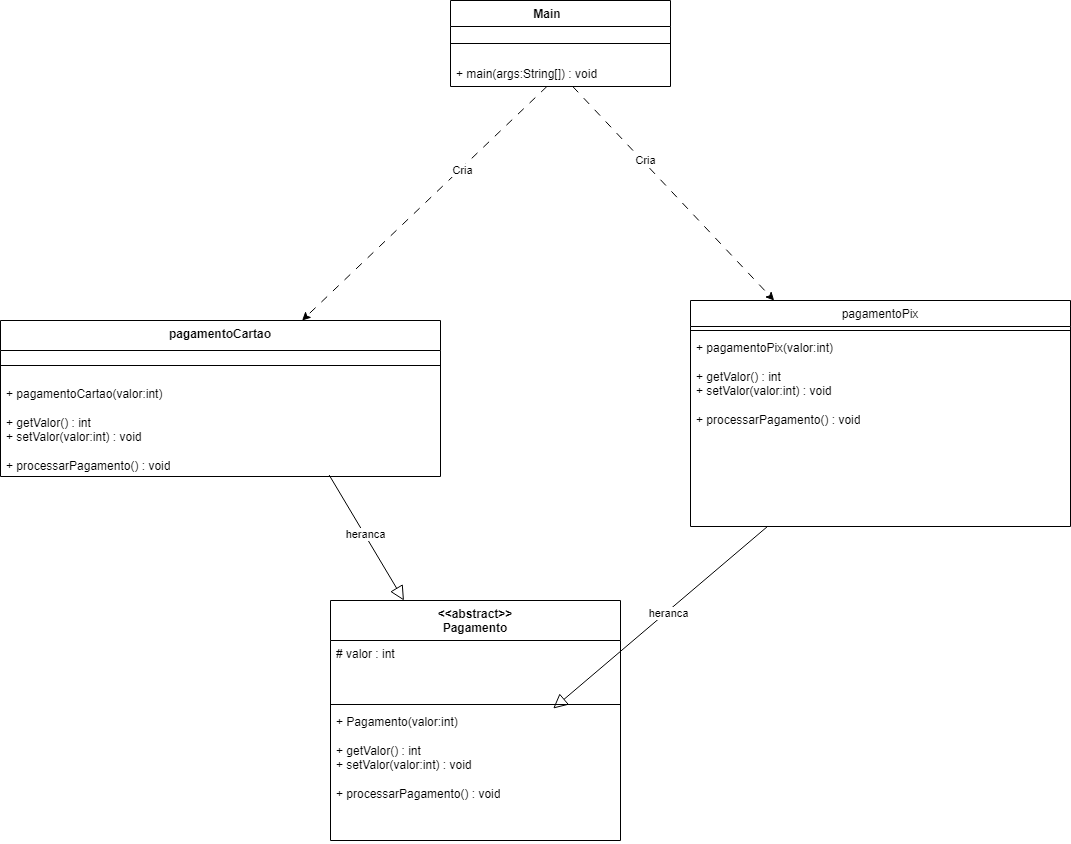

The diagram above was exported from draw.io. Its source (the exported page's mxGraphModel, read from the mxfile embedded in the PNG):
<mxGraphModel dx="3571" dy="1644" grid="1" gridSize="10" guides="1" tooltips="1" connect="1" arrows="1" fold="1" page="1" pageScale="1" pageWidth="827" pageHeight="1169" background="light-dark(#FFFFFF,#000000)" math="0" shadow="0">
  <root>
    <mxCell id="0" />
    <mxCell id="1" parent="0" />
    <mxCell id="i23moMQ-JQCkxNeAHcsY-2" parent="1" style="swimlane;fontStyle=1;align=center;verticalAlign=top;childLayout=stackLayout;horizontal=1;startSize=26;horizontalStack=0;resizeParent=1;resizeParentMax=0;resizeLast=0;collapsible=1;marginBottom=0;whiteSpace=wrap;html=1;" value="Main&lt;span style=&quot;white-space: pre;&quot;&gt;&#09;&lt;/span&gt;" vertex="1">
      <mxGeometry height="86" width="220" x="100" y="100" as="geometry">
        <mxRectangle height="30" width="90" x="230" y="170" as="alternateBounds" />
      </mxGeometry>
    </mxCell>
    <mxCell id="i23moMQ-JQCkxNeAHcsY-4" parent="i23moMQ-JQCkxNeAHcsY-2" style="line;strokeWidth=1;fillColor=none;align=left;verticalAlign=middle;spacingTop=-1;spacingLeft=3;spacingRight=3;rotatable=0;labelPosition=right;points=[];portConstraint=eastwest;strokeColor=inherit;" value="" vertex="1">
      <mxGeometry height="34" width="220" y="26" as="geometry" />
    </mxCell>
    <mxCell id="i23moMQ-JQCkxNeAHcsY-5" parent="i23moMQ-JQCkxNeAHcsY-2" style="text;strokeColor=none;fillColor=none;align=left;verticalAlign=top;spacingLeft=4;spacingRight=4;overflow=hidden;rotatable=0;points=[[0,0.5],[1,0.5]];portConstraint=eastwest;whiteSpace=wrap;html=1;" value="+ main(args:String[]) : void" vertex="1">
      <mxGeometry height="26" width="220" y="60" as="geometry" />
    </mxCell>
    <mxCell id="i23moMQ-JQCkxNeAHcsY-6" parent="1" style="swimlane;fontStyle=1;align=center;verticalAlign=top;childLayout=stackLayout;horizontal=1;startSize=30;horizontalStack=0;resizeParent=1;resizeParentMax=0;resizeLast=0;collapsible=1;marginBottom=0;whiteSpace=wrap;html=1;" value="pagamentoCartao" vertex="1">
      <mxGeometry height="156" width="440" x="-350" y="420" as="geometry" />
    </mxCell>
    <mxCell id="i23moMQ-JQCkxNeAHcsY-8" parent="i23moMQ-JQCkxNeAHcsY-6" style="line;strokeWidth=1;fillColor=none;align=left;verticalAlign=middle;spacingTop=-1;spacingLeft=3;spacingRight=3;rotatable=0;labelPosition=right;points=[];portConstraint=eastwest;strokeColor=inherit;" value="" vertex="1">
      <mxGeometry height="30" width="440" y="30" as="geometry" />
    </mxCell>
    <mxCell id="i23moMQ-JQCkxNeAHcsY-9" parent="i23moMQ-JQCkxNeAHcsY-6" style="text;strokeColor=none;fillColor=none;align=left;verticalAlign=top;spacingLeft=4;spacingRight=4;overflow=hidden;rotatable=0;points=[[0,0.5],[1,0.5]];portConstraint=eastwest;whiteSpace=wrap;html=1;" value="&lt;div&gt;+ pagamentoCartao(valor:int)&lt;/div&gt;&lt;div&gt;&lt;br&gt;&lt;/div&gt;&lt;div&gt;+ getValor() : int&lt;/div&gt;&lt;div&gt;+ setValor(valor:int) : void&lt;/div&gt;&lt;div&gt;&lt;br&gt;&lt;/div&gt;&lt;div&gt;+ processarPagamento() : void&lt;/div&gt;" vertex="1">
      <mxGeometry height="96" width="440" y="60" as="geometry" />
    </mxCell>
    <mxCell id="MAZv1DSB4lriOeRrRSqe-32" parent="1" style="swimlane;fontStyle=1;align=center;verticalAlign=top;childLayout=stackLayout;horizontal=1;startSize=26;horizontalStack=0;resizeParent=1;resizeParentMax=0;resizeLast=0;collapsible=1;marginBottom=0;whiteSpace=wrap;html=1;" value="&lt;div style=&quot;text-align: left;&quot;&gt;&lt;span style=&quot;background-color: transparent; font-weight: 400;&quot;&gt;pagamentoPix&lt;/span&gt;&lt;/div&gt;" vertex="1">
      <mxGeometry height="226" width="380" x="340" y="400" as="geometry" />
    </mxCell>
    <mxCell id="MAZv1DSB4lriOeRrRSqe-34" parent="MAZv1DSB4lriOeRrRSqe-32" style="line;strokeWidth=1;fillColor=none;align=left;verticalAlign=middle;spacingTop=-1;spacingLeft=3;spacingRight=3;rotatable=0;labelPosition=right;points=[];portConstraint=eastwest;strokeColor=inherit;" value="" vertex="1">
      <mxGeometry height="8" width="380" y="26" as="geometry" />
    </mxCell>
    <mxCell id="MAZv1DSB4lriOeRrRSqe-35" parent="MAZv1DSB4lriOeRrRSqe-32" style="text;strokeColor=none;fillColor=none;align=left;verticalAlign=top;spacingLeft=4;spacingRight=4;overflow=hidden;rotatable=0;points=[[0,0.5],[1,0.5]];portConstraint=eastwest;whiteSpace=wrap;html=1;" value="&lt;div&gt;+ pagamentoPix(valor:int)&lt;/div&gt;&lt;div&gt;&lt;br&gt;&lt;/div&gt;&lt;div&gt;+ getValor() : int&lt;/div&gt;&lt;div&gt;+ setValor(valor:int) : void&lt;/div&gt;&lt;div&gt;&lt;br&gt;&lt;/div&gt;&lt;div&gt;+ processarPagamento() : void&lt;/div&gt;" vertex="1">
      <mxGeometry height="192" width="380" y="34" as="geometry" />
    </mxCell>
    <mxCell id="MAZv1DSB4lriOeRrRSqe-38" edge="1" parent="1" source="MAZv1DSB4lriOeRrRSqe-35" style="endArrow=block;endFill=0;endSize=12;html=1;rounded=0;strokeWidth=1;" target="-4lGPvk0IxxMlF2nFFmA-6" value="">
      <mxGeometry relative="1" width="160" as="geometry">
        <mxPoint x="540" y="910.0046153846152" as="sourcePoint" />
        <mxPoint x="425" y="935.6584615384614" as="targetPoint" />
      </mxGeometry>
    </mxCell>
    <mxCell id="MAZv1DSB4lriOeRrRSqe-39" connectable="0" parent="MAZv1DSB4lriOeRrRSqe-38" style="edgeLabel;html=1;align=center;verticalAlign=middle;resizable=0;points=[];" value="heranca" vertex="1">
      <mxGeometry relative="1" x="-0.0606" y="1" as="geometry">
        <mxPoint as="offset" />
      </mxGeometry>
    </mxCell>
    <mxCell id="MAZv1DSB4lriOeRrRSqe-19" edge="1" parent="1" source="i23moMQ-JQCkxNeAHcsY-9" style="endArrow=block;endFill=0;endSize=12;html=1;rounded=0;strokeWidth=1;exitX=0.747;exitY=0.985;exitDx=0;exitDy=0;exitPerimeter=0;" target="-4lGPvk0IxxMlF2nFFmA-3" value="">
      <mxGeometry relative="1" width="160" as="geometry">
        <mxPoint x="340.44444444444446" y="850" as="sourcePoint" />
        <mxPoint x="162.26999999999998" y="918.2" as="targetPoint" />
      </mxGeometry>
    </mxCell>
    <mxCell id="MAZv1DSB4lriOeRrRSqe-23" connectable="0" parent="MAZv1DSB4lriOeRrRSqe-19" style="edgeLabel;html=1;align=center;verticalAlign=middle;resizable=0;points=[];" value="heranca" vertex="1">
      <mxGeometry relative="1" x="-0.0606" y="1" as="geometry">
        <mxPoint as="offset" />
      </mxGeometry>
    </mxCell>
    <mxCell id="-4lGPvk0IxxMlF2nFFmA-1" edge="1" parent="1" source="i23moMQ-JQCkxNeAHcsY-5" style="edgeStyle=none;orthogonalLoop=1;jettySize=auto;html=1;rounded=0;dashed=1;dashPattern=8 8;" target="i23moMQ-JQCkxNeAHcsY-6" value="">
      <mxGeometry relative="1" width="100" as="geometry">
        <Array as="points" />
        <mxPoint x="170" y="300" as="sourcePoint" />
        <mxPoint x="210" y="920" as="targetPoint" />
      </mxGeometry>
    </mxCell>
    <mxCell id="-4lGPvk0IxxMlF2nFFmA-2" connectable="0" parent="-4lGPvk0IxxMlF2nFFmA-1" style="edgeLabel;html=1;align=center;verticalAlign=middle;resizable=0;points=[];" value="Cria" vertex="1">
      <mxGeometry relative="1" x="-0.2974" y="2" as="geometry">
        <mxPoint as="offset" />
      </mxGeometry>
    </mxCell>
    <mxCell id="-4lGPvk0IxxMlF2nFFmA-3" parent="1" style="swimlane;fontStyle=1;align=center;verticalAlign=top;childLayout=stackLayout;horizontal=1;startSize=40;horizontalStack=0;resizeParent=1;resizeParentMax=0;resizeLast=0;collapsible=1;marginBottom=0;whiteSpace=wrap;html=1;" value="&lt;div&gt;&amp;lt;&amp;lt;abstract&amp;gt;&amp;gt;&lt;/div&gt;&lt;div&gt;Pagamento&lt;/div&gt;" vertex="1">
      <mxGeometry height="240" width="290" x="-20" y="700" as="geometry" />
    </mxCell>
    <mxCell id="-4lGPvk0IxxMlF2nFFmA-4" parent="-4lGPvk0IxxMlF2nFFmA-3" style="text;strokeColor=none;fillColor=none;align=left;verticalAlign=top;spacingLeft=4;spacingRight=4;overflow=hidden;rotatable=0;points=[[0,0.5],[1,0.5]];portConstraint=eastwest;whiteSpace=wrap;html=1;" value="# valor : int" vertex="1">
      <mxGeometry height="60" width="290" y="40" as="geometry" />
    </mxCell>
    <mxCell id="-4lGPvk0IxxMlF2nFFmA-5" parent="-4lGPvk0IxxMlF2nFFmA-3" style="line;strokeWidth=1;fillColor=none;align=left;verticalAlign=middle;spacingTop=-1;spacingLeft=3;spacingRight=3;rotatable=0;labelPosition=right;points=[];portConstraint=eastwest;strokeColor=inherit;" value="" vertex="1">
      <mxGeometry height="8" width="290" y="100" as="geometry" />
    </mxCell>
    <mxCell id="-4lGPvk0IxxMlF2nFFmA-6" parent="-4lGPvk0IxxMlF2nFFmA-3" style="text;strokeColor=none;fillColor=none;align=left;verticalAlign=top;spacingLeft=4;spacingRight=4;overflow=hidden;rotatable=0;points=[[0,0.5],[1,0.5]];portConstraint=eastwest;whiteSpace=wrap;html=1;" value="&lt;div&gt;+ Pagamento(valor:int)&lt;/div&gt;&lt;div&gt;&lt;br&gt;&lt;/div&gt;&lt;div&gt;+ getValor() : int&lt;/div&gt;&lt;div&gt;+ setValor(valor:int) : void&lt;/div&gt;&lt;div&gt;&lt;br&gt;&lt;/div&gt;&lt;div&gt;+ processarPagamento() : void&lt;/div&gt;" vertex="1">
      <mxGeometry height="132" width="290" y="108" as="geometry" />
    </mxCell>
    <mxCell id="3AZNLD-Nn54xQNBMsh8L-1" edge="1" parent="1" source="i23moMQ-JQCkxNeAHcsY-5" style="edgeStyle=none;orthogonalLoop=1;jettySize=auto;html=1;rounded=0;dashed=1;dashPattern=8 8;" target="MAZv1DSB4lriOeRrRSqe-32" value="">
      <mxGeometry relative="1" width="100" as="geometry">
        <Array as="points" />
        <mxPoint x="509" y="310" as="sourcePoint" />
        <mxPoint x="430" y="431" as="targetPoint" />
      </mxGeometry>
    </mxCell>
    <mxCell id="3AZNLD-Nn54xQNBMsh8L-2" connectable="0" parent="3AZNLD-Nn54xQNBMsh8L-1" style="edgeLabel;html=1;align=center;verticalAlign=middle;resizable=0;points=[];" value="Cria" vertex="1">
      <mxGeometry relative="1" x="-0.2974" y="2" as="geometry">
        <mxPoint as="offset" />
      </mxGeometry>
    </mxCell>
  </root>
</mxGraphModel>